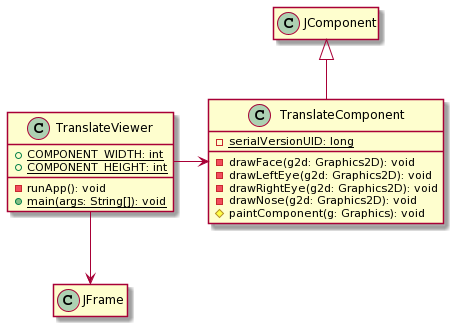

The diagram above was rendered by PlantUML. Its source (embedded in the PNG):
@startuml
hide empty members
class TranslateViewer [[java:translaterotate.TranslateViewer]] {
	+{static} COMPONENT_WIDTH: int
	+{static} COMPONENT_HEIGHT: int
	-runApp(): void
	+{static} main(args: String[]): void
}

class TranslateComponent [[java:translaterotate.TranslateComponent]] {
	-{static} serialVersionUID: long
	-drawFace(g2d: Graphics2D): void
	-drawLeftEye(g2d: Graphics2D): void
	-drawRightEye(g2d: Graphics2D): void
	-drawNose(g2d: Graphics2D): void
	#paintComponent(g: Graphics): void
}
class JComponent {
}

TranslateComponent -up-|> JComponent 
TranslateViewer -down-> JFrame
TranslateViewer -right-> TranslateComponent
@enduml